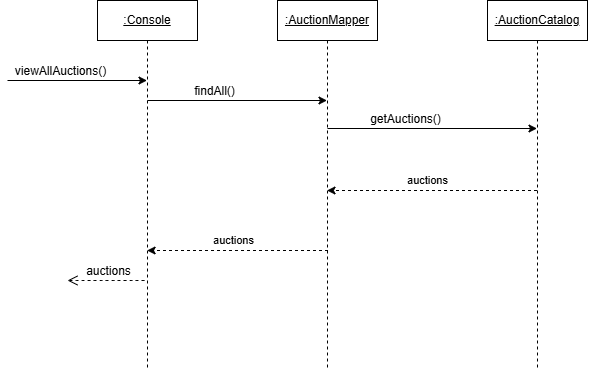

The diagram above was exported from draw.io. Its source (the exported page's mxGraphModel, read from the mxfile embedded in the PNG):
<mxGraphModel dx="1160" dy="586" grid="1" gridSize="10" guides="1" tooltips="1" connect="1" arrows="1" fold="1" page="1" pageScale="1" pageWidth="850" pageHeight="1100" math="0" shadow="0">
  <root>
    <mxCell id="0" />
    <mxCell id="1" parent="0" />
    <mxCell id="FBWrQQcTdKgmFEgITSfG-13" value="&lt;u&gt;:Console&lt;/u&gt;" style="shape=umlLifeline;perimeter=lifelinePerimeter;whiteSpace=wrap;html=1;container=0;dropTarget=0;collapsible=0;recursiveResize=0;outlineConnect=0;portConstraint=eastwest;newEdgeStyle={&quot;edgeStyle&quot;:&quot;elbowEdgeStyle&quot;,&quot;elbow&quot;:&quot;vertical&quot;,&quot;curved&quot;:0,&quot;rounded&quot;:0};" parent="1" vertex="1">
      <mxGeometry x="120" y="110" width="100" height="370" as="geometry" />
    </mxCell>
    <mxCell id="FBWrQQcTdKgmFEgITSfG-14" value="" style="endArrow=classic;html=1;rounded=0;" parent="1" target="FBWrQQcTdKgmFEgITSfG-13" edge="1">
      <mxGeometry width="50" height="50" relative="1" as="geometry">
        <mxPoint x="30" y="190" as="sourcePoint" />
        <mxPoint x="270" y="220" as="targetPoint" />
      </mxGeometry>
    </mxCell>
    <mxCell id="Cqud23BGDUT4UTIeAKlE-1" value="viewAllAuctions()" style="edgeLabel;html=1;align=center;verticalAlign=middle;resizable=0;points=[];fontSize=12;" parent="FBWrQQcTdKgmFEgITSfG-14" vertex="1" connectable="0">
      <mxGeometry x="-0.2567" y="-1" relative="1" as="geometry">
        <mxPoint y="-11" as="offset" />
      </mxGeometry>
    </mxCell>
    <mxCell id="Cqud23BGDUT4UTIeAKlE-2" value="&lt;u&gt;:AuctionMapper&lt;/u&gt;" style="shape=umlLifeline;perimeter=lifelinePerimeter;whiteSpace=wrap;html=1;container=0;dropTarget=0;collapsible=0;recursiveResize=0;outlineConnect=0;portConstraint=eastwest;newEdgeStyle={&quot;edgeStyle&quot;:&quot;elbowEdgeStyle&quot;,&quot;elbow&quot;:&quot;vertical&quot;,&quot;curved&quot;:0,&quot;rounded&quot;:0};" parent="1" vertex="1">
      <mxGeometry x="300" y="110" width="100" height="370" as="geometry" />
    </mxCell>
    <mxCell id="Cqud23BGDUT4UTIeAKlE-3" value="" style="endArrow=classic;html=1;rounded=0;" parent="1" target="Cqud23BGDUT4UTIeAKlE-2" edge="1">
      <mxGeometry width="50" height="50" relative="1" as="geometry">
        <mxPoint x="170" y="210" as="sourcePoint" />
        <mxPoint x="310" y="210" as="targetPoint" />
      </mxGeometry>
    </mxCell>
    <mxCell id="Cqud23BGDUT4UTIeAKlE-4" value="findAll()" style="edgeLabel;html=1;align=center;verticalAlign=middle;resizable=0;points=[];fontSize=12;" parent="Cqud23BGDUT4UTIeAKlE-3" vertex="1" connectable="0">
      <mxGeometry x="-0.2567" y="-1" relative="1" as="geometry">
        <mxPoint y="-11" as="offset" />
      </mxGeometry>
    </mxCell>
    <mxCell id="Cqud23BGDUT4UTIeAKlE-8" value="&lt;u&gt;:AuctionCatalog&lt;/u&gt;" style="shape=umlLifeline;perimeter=lifelinePerimeter;whiteSpace=wrap;html=1;container=0;dropTarget=0;collapsible=0;recursiveResize=0;outlineConnect=0;portConstraint=eastwest;newEdgeStyle={&quot;edgeStyle&quot;:&quot;elbowEdgeStyle&quot;,&quot;elbow&quot;:&quot;vertical&quot;,&quot;curved&quot;:0,&quot;rounded&quot;:0};" parent="1" vertex="1">
      <mxGeometry x="510" y="110" width="100" height="370" as="geometry" />
    </mxCell>
    <mxCell id="Cqud23BGDUT4UTIeAKlE-13" value="" style="endArrow=classic;html=1;rounded=0;" parent="1" edge="1" target="Cqud23BGDUT4UTIeAKlE-8">
      <mxGeometry width="50" height="50" relative="1" as="geometry">
        <mxPoint x="350.00272727272727" y="238" as="sourcePoint" />
        <mxPoint x="510" y="237" as="targetPoint" />
      </mxGeometry>
    </mxCell>
    <mxCell id="Cqud23BGDUT4UTIeAKlE-14" value="getAuctions()" style="edgeLabel;html=1;align=center;verticalAlign=middle;resizable=0;points=[];fontSize=12;" parent="Cqud23BGDUT4UTIeAKlE-13" vertex="1" connectable="0">
      <mxGeometry x="-0.2567" y="-1" relative="1" as="geometry">
        <mxPoint y="-11" as="offset" />
      </mxGeometry>
    </mxCell>
    <mxCell id="Cqud23BGDUT4UTIeAKlE-31" value="" style="endArrow=none;dashed=1;html=1;rounded=0;fontSize=12;startSize=8;endSize=8;curved=1;startArrow=open;startFill=0;" parent="1" edge="1">
      <mxGeometry width="50" height="50" relative="1" as="geometry">
        <mxPoint x="90" y="390" as="sourcePoint" />
        <mxPoint x="169.5" y="390" as="targetPoint" />
      </mxGeometry>
    </mxCell>
    <mxCell id="Cqud23BGDUT4UTIeAKlE-32" value="auctions" style="edgeLabel;html=1;align=center;verticalAlign=middle;resizable=0;points=[];fontSize=12;" parent="Cqud23BGDUT4UTIeAKlE-31" vertex="1" connectable="0">
      <mxGeometry x="0.304" y="2" relative="1" as="geometry">
        <mxPoint x="-12" y="-8" as="offset" />
      </mxGeometry>
    </mxCell>
    <mxCell id="_0pavO-OExURiQc_X40F-1" value="auctions" style="endArrow=classic;html=1;rounded=0;dashed=1;" edge="1" parent="1">
      <mxGeometry x="0.0429" y="-10" width="50" height="50" relative="1" as="geometry">
        <mxPoint x="559.5" y="300" as="sourcePoint" />
        <mxPoint x="349.5" y="300" as="targetPoint" />
        <mxPoint as="offset" />
      </mxGeometry>
    </mxCell>
    <mxCell id="_0pavO-OExURiQc_X40F-2" value="auctions" style="endArrow=classic;html=1;rounded=0;dashed=1;" edge="1" parent="1">
      <mxGeometry x="0.0429" y="-10" width="50" height="50" relative="1" as="geometry">
        <mxPoint x="350.5" y="360" as="sourcePoint" />
        <mxPoint x="169.590909090909" y="360" as="targetPoint" />
        <mxPoint as="offset" />
      </mxGeometry>
    </mxCell>
  </root>
</mxGraphModel>